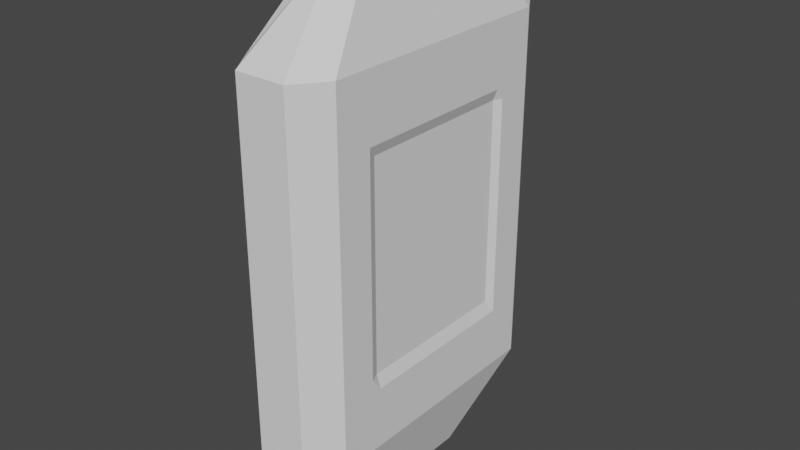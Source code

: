 # Source: Gem.blend  (saved by Blender 2.80.75; exported with 4.5.12 LTS)
import bpy
from mathutils import Matrix  # noqa: F401  (used for matrix-valued properties, if any)

bpy.ops.wm.read_factory_settings(use_empty=True)
scene = bpy.context.scene
scene.name = 'Scene'

# ---- collections
col_collection = bpy.data.collections.new('Collection'); scene.collection.children.link(col_collection)

# ---- world
world_world = bpy.data.worlds.new('World'); scene.world = world_world
world_world.use_nodes = True; world_world.node_tree.nodes.clear()
_N = world_world.node_tree.nodes; _L = world_world.node_tree.links
n0 = _N.new('ShaderNodeOutputWorld'); n0.name = 'World Output'; n0.location = (300, 300)
n1 = _N.new('ShaderNodeBackground'); n1.name = 'Background'; n1.location = (10, 300)
n1.inputs[0].default_value = (0.05088, 0.05088, 0.05088, 1.0)
_L.new(n1.outputs[0], n0.inputs[0])
n0.is_active_output = True
world_world.color = (0.05088, 0.05088, 0.05088)
world_world.use_sun_shadow = False
world_world.sun_shadow_jitter_overblur = 0.0

# ---- meshes
me_cube_001 = bpy.data.meshes.new('Cube.001')
me_cube_001.from_pydata([(-0.5522, -1.168, -1.0), (-0.5522, -1.168, 1.0), (-0.601, 1.243, -1.0), (-0.601, 1.243, 1.0), (0.5206, -1.168, -1.0), (0.5206, -1.168, 1.0), (0.4683, 1.244, -1.0), (0.4683, 1.244, 1.0), (-0.07851, 0.5199, -1.48), (-0.01592, -0.5276, -1.48), (-0.08172, 0.5207, -1.48), (-0.01565, -0.5276, -1.48), (-0.04425, -0.5559, 1.428), (-0.1068, 0.5482, 1.428), (-0.05339, 0.549, 1.428), (0.01268, -0.5559, 1.428), (-1.0, -0.6627, -1.0), (-1.0, -0.6627, 1.0), (1.0, -0.6627, -1.0), (1.0, -0.6627, 1.0), (-0.4637, -0.3073, -1.48), (0.4637, -0.3073, -1.48), (-0.4921, -0.3261, 1.428), (0.4921, -0.3261, 1.428), (-1.0, 0.6803, 1.0), (1.0, 0.6803, -1.0), (0.4637, 0.3155, -1.48), (-0.4921, 0.3347, 1.428), (-1.0, 0.6803, -1.0), (1.0, 0.6803, 1.0), (-0.4637, 0.3155, -1.48), (0.4921, 0.3347, 1.428), (-0.5522, -1.168, 0.6385), (-0.601, 1.243, 0.6385), (0.4683, 1.244, 0.6385), (0.5206, -1.168, 0.6385), (1.0, -0.6627, 0.6385), (-1.0, -0.6627, 0.6385), (1.0, 0.6803, 0.6385), (-1.0, 0.6803, 0.6385), (-0.601, 1.243, -0.6545), (0.4683, 1.244, -0.6545), (0.5206, -1.168, -0.6545), (1.0, -0.6627, -0.6545), (-1.0, -0.6627, -0.6545), (1.0, 0.6803, -0.6545), (-1.0, 0.6803, -0.6545), (-0.5522, -1.168, -0.6545), (-1.0, -0.5879, -1.0), (1.0, -0.5879, 1.0), (-0.4637, -0.2727, -1.48), (0.4921, -0.2893, 1.428), (-1.0, -0.5879, 1.0), (1.0, -0.5879, -1.0), (0.4637, -0.2727, -1.48), (-0.4921, -0.2893, 1.428), (-1.0, -0.5879, 0.6385), (1.0, -0.5879, 0.6385), (1.0, -0.5879, -0.6545), (-1.0, -0.5879, -0.6545), (-1.0, 0.6191, 1.0), (1.0, 0.6191, -1.0), (0.4637, 0.2871, -1.48), (-0.4921, 0.3046, 1.428), (-1.0, 0.6191, 0.6385), (-1.0, 0.6191, -0.6545), (-1.0, 0.6191, -1.0), (1.0, 0.6191, 1.0), (-0.4637, 0.2871, -1.48), (0.4921, 0.3046, 1.428), (1.0, 0.6191, 0.6385), (1.0, 0.6191, -0.6545), (-0.5522, -1.168, 0.5763), (-0.601, 1.243, 0.5763), (0.4683, 1.244, 0.5763), (0.5206, -1.168, 0.5763), (1.0, -0.6627, 0.5763), (-1.0, -0.6627, 0.5763), (1.0, 0.6803, 0.5763), (-1.0, 0.6803, 0.5763), (0.9087, -0.5879, 0.5763), (-0.829, -0.5879, 0.5763), (0.9087, 0.6191, 0.5763), (-0.829, 0.6191, 0.5763), (-0.601, 1.243, -0.5799), (0.4683, 1.244, -0.5799), (0.5206, -1.168, -0.5799), (1.0, -0.6627, -0.5799), (-1.0, -0.6627, -0.5799), (1.0, 0.6803, -0.5799), (-1.0, 0.6803, -0.5799), (0.9087, -0.5879, -0.5799), (-0.829, -0.5879, -0.5799), (0.9087, 0.6191, -0.5799), (-0.829, 0.6191, -0.5799), (-0.5522, -1.168, -0.5799), (-1.0, -0.9377, -1.0), (1.0, -0.9377, 1.0), (-0.4637, -0.4349, -1.48), (0.4921, -0.4614, 1.428), (-1.0, -0.9377, 1.0), (1.0, -0.9377, -1.0), (0.4637, -0.4349, -1.48), (-0.4921, -0.4614, 1.428), (-1.0, -0.9377, 0.6385), (1.0, -0.9377, 0.6385), (1.0, -0.9377, -0.6545), (-1.0, -0.9377, -0.6545), (1.0, -0.9377, 0.5763), (-1.0, -0.9377, 0.5763), (-1.0, -0.9377, -0.5799), (1.0, -0.9377, -0.5799), (-1.0, 0.9467, 1.0), (1.0, 0.9467, -1.0), (0.4637, 0.439, -1.48), (-0.4921, 0.4659, 1.428), (-1.0, 0.9467, -1.0), (1.0, 0.9467, 1.0), (-0.4637, 0.439, -1.48), (0.4921, 0.4659, 1.428), (1.0, 0.9467, 0.6385), (-1.0, 0.9467, 0.6385), (-1.0, 0.9467, -0.6545), (1.0, 0.9467, -0.6545), (-1.0, 0.9467, 0.5763), (1.0, 0.9467, 0.5763), (1.0, 0.9467, -0.5799), (-1.0, 0.9467, -0.5799)], [], [(121, 112, 3, 33), (33, 3, 7, 34), (105, 97, 5, 35), (35, 5, 1, 32), (2, 6, 10, 8), (100, 1, 12, 103), (98, 102, 11, 9), (116, 2, 8, 118), (101, 4, 11, 102), (4, 0, 9, 11), (99, 103, 12, 15), (1, 5, 15, 12), (7, 3, 13, 14), (117, 7, 14, 119), (97, 19, 23, 99), (51, 55, 22, 23), (53, 18, 21, 54), (96, 16, 20, 98), (50, 54, 21, 20), (52, 17, 22, 55), (57, 49, 19, 36), (104, 100, 17, 37), (120, 117, 29, 38), (112, 24, 27, 115), (118, 114, 26, 30), (113, 25, 26, 114), (119, 115, 27, 31), (67, 29, 31, 69), (66, 28, 30, 68), (64, 60, 24, 39), (83, 64, 39, 79), (125, 120, 38, 78), (109, 104, 37, 77), (80, 57, 36, 76), (75, 35, 32, 72), (108, 105, 35, 75), (73, 33, 34, 74), (124, 121, 33, 73), (116, 122, 40, 2), (2, 40, 41, 6), (101, 106, 42, 4), (4, 42, 47, 0), (53, 58, 43, 18), (96, 107, 44, 16), (113, 123, 45, 25), (66, 65, 46, 28), (16, 44, 59, 48), (61, 71, 58, 53), (82, 70, 57, 80), (77, 37, 56, 81), (37, 17, 52, 56), (16, 48, 50, 20), (19, 49, 51, 23), (70, 67, 49, 57), (60, 52, 55, 63), (68, 62, 54, 50), (61, 53, 54, 62), (69, 63, 55, 51), (31, 27, 63, 69), (25, 61, 62, 26), (30, 26, 62, 68), (24, 60, 63, 27), (38, 29, 67, 70), (78, 38, 70, 82), (25, 45, 71, 61), (48, 59, 65, 66), (81, 56, 64, 83), (56, 52, 60, 64), (48, 66, 68, 50), (49, 67, 69, 51), (92, 81, 83, 94), (89, 78, 82, 93), (88, 77, 81, 92), (93, 82, 80, 91), (127, 124, 73, 84), (84, 73, 74, 85), (111, 108, 75, 86), (86, 75, 72, 95), (91, 80, 76, 87), (110, 109, 77, 88), (126, 125, 78, 89), (94, 83, 79, 90), (65, 94, 90, 46), (123, 126, 89, 45), (107, 110, 88, 44), (58, 91, 87, 43), (42, 86, 95, 47), (106, 111, 86, 42), (40, 84, 85, 41), (122, 127, 84, 40), (71, 93, 91, 58), (44, 88, 92, 59), (45, 89, 93, 71), (59, 92, 94, 65), (43, 87, 111, 106), (47, 95, 110, 107), (95, 72, 109, 110), (87, 76, 108, 111), (0, 47, 107, 96), (18, 43, 106, 101), (76, 36, 105, 108), (72, 32, 104, 109), (32, 1, 100, 104), (0, 96, 98, 9), (5, 97, 99, 15), (23, 22, 103, 99), (18, 101, 102, 21), (20, 21, 102, 98), (17, 100, 103, 22), (36, 19, 97, 105), (46, 90, 127, 122), (41, 85, 126, 123), (85, 74, 125, 126), (90, 79, 124, 127), (6, 41, 123, 113), (28, 46, 122, 116), (79, 39, 121, 124), (74, 34, 120, 125), (14, 13, 115, 119), (6, 113, 114, 10), (8, 10, 114, 118), (3, 112, 115, 13), (34, 7, 117, 120), (29, 117, 119, 31), (28, 116, 118, 30), (39, 24, 112, 121)])
_uv = me_cube_001.uv_layers.new(name='UVMap')
_uv.uv.foreach_set('vector', [0.5798, 0.2433, 0.625, 0.2433, 0.625, 0.25, 0.5798, 0.25, 0.5798, 0.25, 0.625, 0.25, 0.625, 0.5, 0.5798, 0.5, 0.5798, 0.7422, 0.625, 0.7422, 0.625, 0.75, 0.5798, 0.75, 0.5798, 0.75, 0.625, 0.75, 0.625, 1.0, 0.5798, 1.0, 0.375, 0.25, 0.375, 0.5, 0.375, 0.5, 0.375, 0.25, 0.625, 0.007785, 0.625, 0.0, 0.625, 0.0, 0.625, 0.007785, 0.125, 0.7422, 0.375, 0.7422, 0.375, 0.75, 0.125, 0.75, 0.375, 0.2433, 0.375, 0.25, 0.375, 0.25, 0.375, 0.2433, 0.375, 0.7422, 0.375, 0.75, 0.375, 0.75, 0.375, 0.7422, 0.375, 0.75, 0.375, 1.0, 0.375, 1.0, 0.375, 0.75, 0.625, 0.7422, 0.875, 0.7422, 0.875, 0.75, 0.625, 0.75, 0.625, 1.0, 0.625, 0.75, 0.625, 0.75, 0.625, 1.0, 0.625, 0.5, 0.625, 0.25, 0.625, 0.25, 0.625, 0.5, 0.625, 0.5067, 0.625, 0.5, 0.625, 0.5, 0.625, 0.5067, 0.625, 0.7422, 0.625, 0.7078, 0.625, 0.7078, 0.625, 0.7422, 0.625, 0.6985, 0.875, 0.6985, 0.875, 0.7078, 0.625, 0.7078, 0.375, 0.6985, 0.375, 0.7078, 0.375, 0.7078, 0.375, 0.6985, 0.375, 0.007785, 0.375, 0.04217, 0.375, 0.04217, 0.375, 0.007785, 0.125, 0.6985, 0.375, 0.6985, 0.375, 0.7078, 0.125, 0.7078, 0.625, 0.05151, 0.625, 0.04217, 0.625, 0.04217, 0.625, 0.05151, 0.5798, 0.6985, 0.625, 0.6985, 0.625, 0.7078, 0.5798, 0.7078, 0.5798, 0.007785, 0.625, 0.007785, 0.625, 0.04217, 0.5798, 0.04217, 0.5798, 0.5067, 0.625, 0.5067, 0.625, 0.54, 0.5798, 0.54, 0.625, 0.2433, 0.625, 0.21, 0.625, 0.21, 0.625, 0.2433, 0.125, 0.5067, 0.375, 0.5067, 0.375, 0.54, 0.125, 0.54, 0.375, 0.5067, 0.375, 0.54, 0.375, 0.54, 0.375, 0.5067, 0.625, 0.5067, 0.875, 0.5067, 0.875, 0.54, 0.625, 0.54, 0.625, 0.5476, 0.625, 0.54, 0.625, 0.54, 0.625, 0.5476, 0.375, 0.2024, 0.375, 0.21, 0.375, 0.21, 0.375, 0.2024, 0.5798, 0.2024, 0.625, 0.2024, 0.625, 0.21, 0.5798, 0.21, 0.572, 0.2024, 0.5798, 0.2024, 0.5798, 0.21, 0.572, 0.21, 0.572, 0.5067, 0.5798, 0.5067, 0.5798, 0.54, 0.572, 0.54, 0.572, 0.007785, 0.5798, 0.007785, 0.5798, 0.04217, 0.572, 0.04217, 0.572, 0.6985, 0.5798, 0.6985, 0.5798, 0.7078, 0.572, 0.7078, 0.572, 0.75, 0.5798, 0.75, 0.5798, 1.0, 0.572, 1.0, 0.572, 0.7422, 0.5798, 0.7422, 0.5798, 0.75, 0.572, 0.75, 0.572, 0.25, 0.5798, 0.25, 0.5798, 0.5, 0.572, 0.5, 0.572, 0.2433, 0.5798, 0.2433, 0.5798, 0.25, 0.572, 0.25, 0.375, 0.2433, 0.4182, 0.2433, 0.4182, 0.25, 0.375, 0.25, 0.375, 0.25, 0.4182, 0.25, 0.4182, 0.5, 0.375, 0.5, 0.375, 0.7422, 0.4182, 0.7422, 0.4182, 0.75, 0.375, 0.75, 0.375, 0.75, 0.4182, 0.75, 0.4182, 1.0, 0.375, 1.0, 0.375, 0.6985, 0.4182, 0.6985, 0.4182, 0.7078, 0.375, 0.7078, 0.375, 0.007785, 0.4182, 0.007785, 0.4182, 0.04217, 0.375, 0.04217, 0.375, 0.5067, 0.4182, 0.5067, 0.4182, 0.54, 0.375, 0.54, 0.375, 0.2024, 0.4182, 0.2024, 0.4182, 0.21, 0.375, 0.21, 0.375, 0.04217, 0.4182, 0.04217, 0.4182, 0.05151, 0.375, 0.05151, 0.375, 0.5476, 0.4182, 0.5476, 0.4182, 0.6985, 0.375, 0.6985, 0.572, 0.5476, 0.5798, 0.5476, 0.5798, 0.6985, 0.572, 0.6985, 0.572, 0.04217, 0.5798, 0.04217, 0.5798, 0.05151, 0.572, 0.05151, 0.5798, 0.04217, 0.625, 0.04217, 0.625, 0.05151, 0.5798, 0.05151, 0.375, 0.04217, 0.375, 0.05151, 0.375, 0.05151, 0.375, 0.04217, 0.625, 0.7078, 0.625, 0.6985, 0.625, 0.6985, 0.625, 0.7078, 0.5798, 0.5476, 0.625, 0.5476, 0.625, 0.6985, 0.5798, 0.6985, 0.625, 0.2024, 0.625, 0.05151, 0.625, 0.05151, 0.625, 0.2024, 0.125, 0.5476, 0.375, 0.5476, 0.375, 0.6985, 0.125, 0.6985, 0.375, 0.5476, 0.375, 0.6985, 0.375, 0.6985, 0.375, 0.5476, 0.625, 0.5476, 0.875, 0.5476, 0.875, 0.6985, 0.625, 0.6985, 0.625, 0.54, 0.875, 0.54, 0.875, 0.5476, 0.625, 0.5476, 0.375, 0.54, 0.375, 0.5476, 0.375, 0.5476, 0.375, 0.54, 0.125, 0.54, 0.375, 0.54, 0.375, 0.5476, 0.125, 0.5476, 0.625, 0.21, 0.625, 0.2024, 0.625, 0.2024, 0.625, 0.21, 0.5798, 0.54, 0.625, 0.54, 0.625, 0.5476, 0.5798, 0.5476, 0.572, 0.54, 0.5798, 0.54, 0.5798, 0.5476, 0.572, 0.5476, 0.375, 0.54, 0.4182, 0.54, 0.4182, 0.5476, 0.375, 0.5476, 0.375, 0.05151, 0.4182, 0.05151, 0.4182, 0.2024, 0.375, 0.2024, 0.572, 0.05151, 0.5798, 0.05151, 0.5798, 0.2024, 0.572, 0.2024, 0.5798, 0.05151, 0.625, 0.05151, 0.625, 0.2024, 0.5798, 0.2024, 0.375, 0.05151, 0.375, 0.2024, 0.375, 0.2024, 0.375, 0.05151, 0.625, 0.6985, 0.625, 0.5476, 0.625, 0.5476, 0.625, 0.6985, 0.4275, 0.05151, 0.572, 0.05151, 0.572, 0.2024, 0.4275, 0.2024, 0.4275, 0.54, 0.572, 0.54, 0.572, 0.5476, 0.4275, 0.5476, 0.4275, 0.04217, 0.572, 0.04217, 0.572, 0.05151, 0.4275, 0.05151, 0.4275, 0.5476, 0.572, 0.5476, 0.572, 0.6985, 0.4275, 0.6985, 0.4275, 0.2433, 0.572, 0.2433, 0.572, 0.25, 0.4275, 0.25, 0.4275, 0.25, 0.572, 0.25, 0.572, 0.5, 0.4275, 0.5, 0.4275, 0.7422, 0.572, 0.7422, 0.572, 0.75, 0.4275, 0.75, 0.4275, 0.75, 0.572, 0.75, 0.572, 1.0, 0.4275, 1.0, 0.4275, 0.6985, 0.572, 0.6985, 0.572, 0.7078, 0.4275, 0.7078, 0.4275, 0.007785, 0.572, 0.007785, 0.572, 0.04217, 0.4275, 0.04217, 0.4275, 0.5067, 0.572, 0.5067, 0.572, 0.54, 0.4275, 0.54, 0.4275, 0.2024, 0.572, 0.2024, 0.572, 0.21, 0.4275, 0.21, 0.4182, 0.2024, 0.4275, 0.2024, 0.4275, 0.21, 0.4182, 0.21, 0.4182, 0.5067, 0.4275, 0.5067, 0.4275, 0.54, 0.4182, 0.54, 0.4182, 0.007785, 0.4275, 0.007785, 0.4275, 0.04217, 0.4182, 0.04217, 0.4182, 0.6985, 0.4275, 0.6985, 0.4275, 0.7078, 0.4182, 0.7078, 0.4182, 0.75, 0.4275, 0.75, 0.4275, 1.0, 0.4182, 1.0, 0.4182, 0.7422, 0.4275, 0.7422, 0.4275, 0.75, 0.4182, 0.75, 0.4182, 0.25, 0.4275, 0.25, 0.4275, 0.5, 0.4182, 0.5, 0.4182, 0.2433, 0.4275, 0.2433, 0.4275, 0.25, 0.4182, 0.25, 0.4182, 0.5476, 0.4275, 0.5476, 0.4275, 0.6985, 0.4182, 0.6985, 0.4182, 0.04217, 0.4275, 0.04217, 0.4275, 0.05151, 0.4182, 0.05151, 0.4182, 0.54, 0.4275, 0.54, 0.4275, 0.5476, 0.4182, 0.5476, 0.4182, 0.05151, 0.4275, 0.05151, 0.4275, 0.2024, 0.4182, 0.2024, 0.4182, 0.7078, 0.4275, 0.7078, 0.4275, 0.7422, 0.4182, 0.7422, 0.4182, 0.0, 0.4275, 0.0, 0.4275, 0.007785, 0.4182, 0.007785, 0.4275, 0.0, 0.572, 0.0, 0.572, 0.007785, 0.4275, 0.007785, 0.4275, 0.7078, 0.572, 0.7078, 0.572, 0.7422, 0.4275, 0.7422, 0.375, 0.0, 0.4182, 0.0, 0.4182, 0.007785, 0.375, 0.007785, 0.375, 0.7078, 0.4182, 0.7078, 0.4182, 0.7422, 0.375, 0.7422, 0.572, 0.7078, 0.5798, 0.7078, 0.5798, 0.7422, 0.572, 0.7422, 0.572, 0.0, 0.5798, 0.0, 0.5798, 0.007785, 0.572, 0.007785, 0.5798, 0.0, 0.625, 0.0, 0.625, 0.007785, 0.5798, 0.007785, 0.375, 0.0, 0.375, 0.007785, 0.375, 0.007785, 0.375, 0.0, 0.625, 0.75, 0.625, 0.7422, 0.625, 0.7422, 0.625, 0.75, 0.625, 0.7078, 0.875, 0.7078, 0.875, 0.7422, 0.625, 0.7422, 0.375, 0.7078, 0.375, 0.7422, 0.375, 0.7422, 0.375, 0.7078, 0.125, 0.7078, 0.375, 0.7078, 0.375, 0.7422, 0.125, 0.7422, 0.625, 0.04217, 0.625, 0.007785, 0.625, 0.007785, 0.625, 0.04217, 0.5798, 0.7078, 0.625, 0.7078, 0.625, 0.7422, 0.5798, 0.7422, 0.4182, 0.21, 0.4275, 0.21, 0.4275, 0.2433, 0.4182, 0.2433, 0.4182, 0.5, 0.4275, 0.5, 0.4275, 0.5067, 0.4182, 0.5067, 0.4275, 0.5, 0.572, 0.5, 0.572, 0.5067, 0.4275, 0.5067, 0.4275, 0.21, 0.572, 0.21, 0.572, 0.2433, 0.4275, 0.2433, 0.375, 0.5, 0.4182, 0.5, 0.4182, 0.5067, 0.375, 0.5067, 0.375, 0.21, 0.4182, 0.21, 0.4182, 0.2433, 0.375, 0.2433, 0.572, 0.21, 0.5798, 0.21, 0.5798, 0.2433, 0.572, 0.2433, 0.572, 0.5, 0.5798, 0.5, 0.5798, 0.5067, 0.572, 0.5067, 0.625, 0.5, 0.875, 0.5, 0.875, 0.5067, 0.625, 0.5067, 0.375, 0.5, 0.375, 0.5067, 0.375, 0.5067, 0.375, 0.5, 0.125, 0.5, 0.375, 0.5, 0.375, 0.5067, 0.125, 0.5067, 0.625, 0.25, 0.625, 0.2433, 0.625, 0.2433, 0.625, 0.25, 0.5798, 0.5, 0.625, 0.5, 0.625, 0.5067, 0.5798, 0.5067, 0.625, 0.54, 0.625, 0.5067, 0.625, 0.5067, 0.625, 0.54, 0.375, 0.21, 0.375, 0.2433, 0.375, 0.2433, 0.375, 0.21, 0.5798, 0.21, 0.625, 0.21, 0.625, 0.2433, 0.5798, 0.2433])
me_cube_001.use_remesh_preserve_volume = False
me_cube_001.use_remesh_preserve_attributes = False
me_cube_001.use_mirror_vertex_groups = False
me_cube_001.update()

# ---- objects
ob_cube = bpy.data.objects.new('Cube', me_cube_001)

# ---- transforms, parenting, visibility, modifiers, constraints
ob_cube.location = (0.0, 0.0, 0.0)
ob_cube.scale = (0.2642, 0.7424, 1.0)
ob_cube.lineart.crease_threshold = 0.0

# ---- collection membership
col_collection.objects.link(ob_cube)

# ---- scene / render settings (as saved in the file)
scene.frame_start = 1; scene.frame_end = 250; scene.frame_set(1)
scene.render.engine = 'BLENDER_EEVEE_NEXT'
scene.cycles.use_denoising = False
scene.cycles.samples = 128
scene.cycles.sampling_pattern = 'TABULATED_SOBOL'
scene.cycles.use_adaptive_sampling = False
scene.cycles.use_light_tree = False
scene.view_settings.view_transform = 'Filmic'
bpy.context.view_layer.update()

# ---- added for rendering (the .blend has no active camera and no usable light): camera, sun
cam_auto = bpy.data.cameras.new('AutoCamera')
cam_auto.lens = 50.0
cam_auto.sensor_width = 36.0
cam_auto.clip_end = 1000.0
ob_auto_camera = bpy.data.objects.new('AutoCamera', cam_auto)
scene.collection.objects.link(ob_auto_camera)
ob_auto_camera.location = (3.19776, -3.80919, 2.5321)
ob_auto_camera.rotation_euler = (1.09748, -7.21219e-08, 0.694738)
scene.camera = ob_auto_camera
light_auto_sun = bpy.data.lights.new('AutoSun', 'SUN')
light_auto_sun.energy = 3.0
light_auto_sun.angle = 0.0523599
ob_auto_sun = bpy.data.objects.new('AutoSun', light_auto_sun)
scene.collection.objects.link(ob_auto_sun)
ob_auto_sun.rotation_euler = (0.872665, 0.174533, 0.523599)
bpy.context.view_layer.update()
